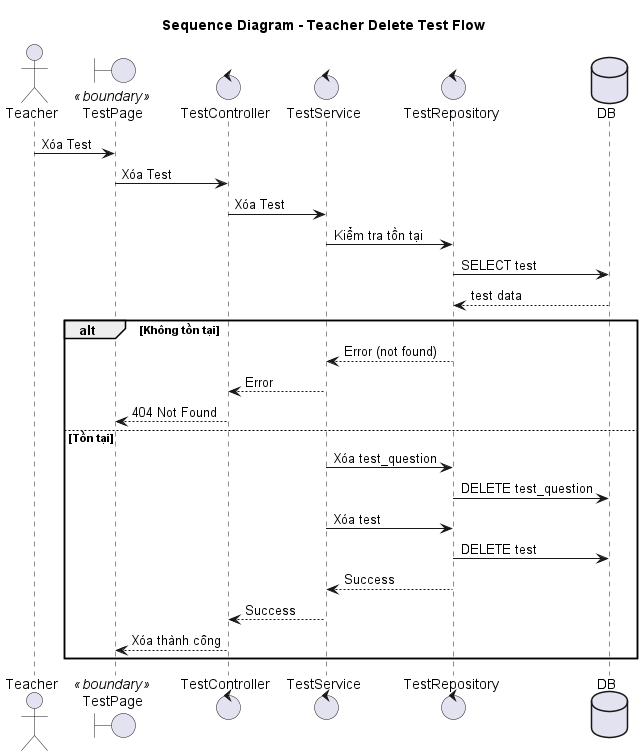

The diagram above was rendered by PlantUML. Its source (embedded in the PNG):
@startuml delete_test_sequence
title Sequence Diagram - Teacher Delete Test Flow

actor Teacher
boundary "TestPage" as UI <<boundary>>
control TestController
control TestService
control TestRepository
database DB

Teacher -> UI: Xóa Test
UI -> TestController: Xóa Test

TestController -> TestService: Xóa Test

TestService -> TestRepository: Kiểm tra tồn tại
TestRepository -> DB: SELECT test
DB --> TestRepository: test data

alt Không tồn tại
    TestRepository --> TestService: Error (not found)
    TestService --> TestController: Error
    TestController --> UI: 404 Not Found
else Tồn tại
    TestService -> TestRepository: Xóa test_question
    TestRepository -> DB: DELETE test_question

    TestService -> TestRepository: Xóa test
    TestRepository -> DB: DELETE test

    TestRepository --> TestService: Success
    TestService --> TestController: Success
    TestController --> UI: Xóa thành công
end

@enduml